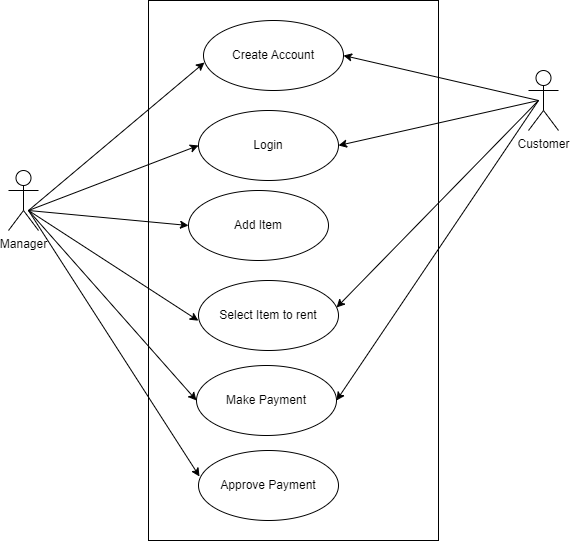

The diagram above was exported from draw.io. Its source (the exported page's mxGraphModel, read from the mxfile embedded in the PNG):
<mxGraphModel dx="662" dy="475" grid="1" gridSize="10" guides="1" tooltips="1" connect="1" arrows="1" fold="1" page="1" pageScale="1" pageWidth="850" pageHeight="1100" math="0" shadow="0">
  <root>
    <mxCell id="0" />
    <mxCell id="1" parent="0" />
    <mxCell id="4" value="" style="rounded=0;whiteSpace=wrap;html=1;" vertex="1" parent="1">
      <mxGeometry x="230" y="30" width="290" height="540" as="geometry" />
    </mxCell>
    <mxCell id="7" value="Create Account" style="ellipse;whiteSpace=wrap;html=1;" vertex="1" parent="1">
      <mxGeometry x="285" y="50" width="140" height="70" as="geometry" />
    </mxCell>
    <mxCell id="8" value="Login" style="ellipse;whiteSpace=wrap;html=1;" vertex="1" parent="1">
      <mxGeometry x="280" y="140" width="140" height="70" as="geometry" />
    </mxCell>
    <mxCell id="9" value="Add Item" style="ellipse;whiteSpace=wrap;html=1;" vertex="1" parent="1">
      <mxGeometry x="270" y="220" width="140" height="70" as="geometry" />
    </mxCell>
    <mxCell id="10" value="Select Item to rent" style="ellipse;whiteSpace=wrap;html=1;" vertex="1" parent="1">
      <mxGeometry x="280" y="310" width="140" height="70" as="geometry" />
    </mxCell>
    <mxCell id="11" value="Make Payment" style="ellipse;whiteSpace=wrap;html=1;" vertex="1" parent="1">
      <mxGeometry x="278" y="395" width="140" height="70" as="geometry" />
    </mxCell>
    <mxCell id="12" value="Approve Payment" style="ellipse;whiteSpace=wrap;html=1;" vertex="1" parent="1">
      <mxGeometry x="280" y="480" width="140" height="70" as="geometry" />
    </mxCell>
    <mxCell id="13" value="Manager" style="shape=umlActor;verticalLabelPosition=bottom;verticalAlign=top;html=1;" vertex="1" parent="1">
      <mxGeometry x="90" y="200" width="30" height="60" as="geometry" />
    </mxCell>
    <mxCell id="14" value="Customer" style="shape=umlActor;verticalLabelPosition=bottom;verticalAlign=top;html=1;" vertex="1" parent="1">
      <mxGeometry x="610" y="100" width="30" height="60" as="geometry" />
    </mxCell>
    <mxCell id="15" value="" style="endArrow=classic;html=1;entryX=0.007;entryY=0.6;entryDx=0;entryDy=0;entryPerimeter=0;" edge="1" parent="1" target="7">
      <mxGeometry width="50" height="50" relative="1" as="geometry">
        <mxPoint x="110" y="240" as="sourcePoint" />
        <mxPoint x="160" y="190" as="targetPoint" />
      </mxGeometry>
    </mxCell>
    <mxCell id="16" value="" style="endArrow=classic;html=1;entryX=1;entryY=0.5;entryDx=0;entryDy=0;" edge="1" parent="1" target="7">
      <mxGeometry width="50" height="50" relative="1" as="geometry">
        <mxPoint x="620" y="130" as="sourcePoint" />
        <mxPoint x="670" y="80" as="targetPoint" />
      </mxGeometry>
    </mxCell>
    <mxCell id="17" value="" style="endArrow=classic;html=1;entryX=0;entryY=0.5;entryDx=0;entryDy=0;" edge="1" parent="1" target="8">
      <mxGeometry width="50" height="50" relative="1" as="geometry">
        <mxPoint x="110" y="240" as="sourcePoint" />
        <mxPoint x="160" y="190" as="targetPoint" />
      </mxGeometry>
    </mxCell>
    <mxCell id="18" value="" style="endArrow=classic;html=1;entryX=0;entryY=0.5;entryDx=0;entryDy=0;" edge="1" parent="1" target="9">
      <mxGeometry width="50" height="50" relative="1" as="geometry">
        <mxPoint x="110" y="240" as="sourcePoint" />
        <mxPoint x="160" y="190" as="targetPoint" />
      </mxGeometry>
    </mxCell>
    <mxCell id="19" value="" style="endArrow=classic;html=1;entryX=0.172;entryY=0.593;entryDx=0;entryDy=0;entryPerimeter=0;" edge="1" parent="1" target="4">
      <mxGeometry width="50" height="50" relative="1" as="geometry">
        <mxPoint x="110" y="240" as="sourcePoint" />
        <mxPoint x="160" y="190" as="targetPoint" />
      </mxGeometry>
    </mxCell>
    <mxCell id="20" value="" style="endArrow=classic;html=1;entryX=0;entryY=0.5;entryDx=0;entryDy=0;" edge="1" parent="1" target="11">
      <mxGeometry width="50" height="50" relative="1" as="geometry">
        <mxPoint x="110" y="240" as="sourcePoint" />
        <mxPoint x="160" y="190" as="targetPoint" />
      </mxGeometry>
    </mxCell>
    <mxCell id="21" value="" style="endArrow=classic;html=1;entryX=0.007;entryY=0.371;entryDx=0;entryDy=0;entryPerimeter=0;" edge="1" parent="1" target="12">
      <mxGeometry width="50" height="50" relative="1" as="geometry">
        <mxPoint x="110" y="240" as="sourcePoint" />
        <mxPoint x="160" y="190" as="targetPoint" />
      </mxGeometry>
    </mxCell>
    <mxCell id="22" value="" style="endArrow=classic;html=1;entryX=1;entryY=0.5;entryDx=0;entryDy=0;" edge="1" parent="1" target="8">
      <mxGeometry width="50" height="50" relative="1" as="geometry">
        <mxPoint x="620" y="130" as="sourcePoint" />
        <mxPoint x="670" y="80" as="targetPoint" />
      </mxGeometry>
    </mxCell>
    <mxCell id="23" value="" style="endArrow=classic;html=1;entryX=0.986;entryY=0.386;entryDx=0;entryDy=0;entryPerimeter=0;" edge="1" parent="1" target="10">
      <mxGeometry width="50" height="50" relative="1" as="geometry">
        <mxPoint x="620" y="130" as="sourcePoint" />
        <mxPoint x="670" y="80" as="targetPoint" />
      </mxGeometry>
    </mxCell>
    <mxCell id="24" value="" style="endArrow=classic;html=1;entryX=1;entryY=0.5;entryDx=0;entryDy=0;" edge="1" parent="1" target="11">
      <mxGeometry width="50" height="50" relative="1" as="geometry">
        <mxPoint x="620" y="130" as="sourcePoint" />
        <mxPoint x="670" y="80" as="targetPoint" />
      </mxGeometry>
    </mxCell>
  </root>
</mxGraphModel>